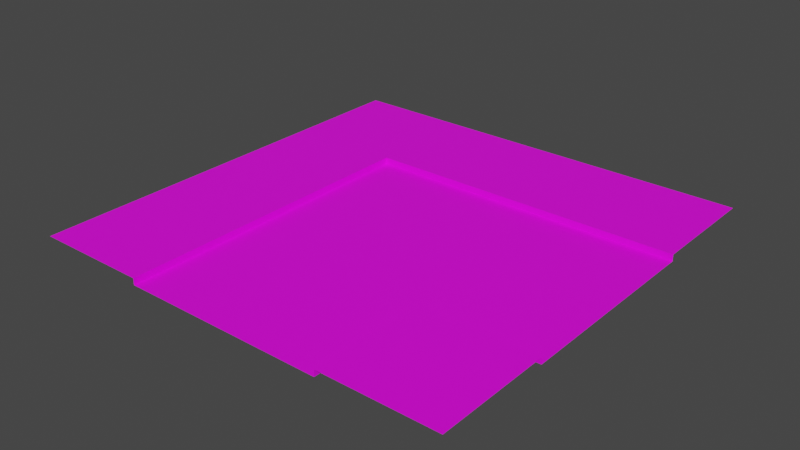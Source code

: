 # Source: turnTile.blend  (saved by Blender 3.4.6; exported with 4.5.12 LTS)
import bpy
from mathutils import Matrix  # noqa: F401  (used for matrix-valued properties, if any)

bpy.ops.wm.read_factory_settings(use_empty=True)
scene = bpy.context.scene
scene.name = 'Scene'

# ---- collections
col_collection = bpy.data.collections.new('Collection'); scene.collection.children.link(col_collection)

# ---- images (referenced by path relative to the original .blend; pixels are not part of the script)
import os
ASSET_DIR = os.environ.get("B2B_ASSET_DIR", "")  # directory of the original .blend (textures are referenced by path, not embedded)
HERE = os.path.dirname(os.path.abspath(__file__))  # packed textures are extracted next to this script under _unpacked/

def load_image(name, relpath, width, height, colorspace="sRGB"):
    """Load a texture the original file referenced (path relative to the .blend, or extracted next to this script)."""
    p = next((c for c in (os.path.join(HERE, relpath), os.path.join(ASSET_DIR, relpath)) if relpath and os.path.exists(c)), "")
    if p:
        img = bpy.data.images.load(p, check_existing=True)
        img.name = name
    else:  # same state as the original file: an image datablock whose file is absent (Cycles renders it pink)
        img = bpy.data.images.new(name, width, height)
        img.source = "FILE"
        img.filepath = "//" + (relpath or name)
    img.colorspace_settings.name = colorspace
    return img
img_turn4_png = load_image('Turn4.png', 'Turn4.png', 1024, 1024, 'sRGB')

# ---- materials (node trees are filled in below, after node groups)
mat_material_001 = bpy.data.materials.new('Material.001')
mat_material_001.use_transparent_shadow = False

# ---- material node trees
mat_material_001.use_nodes = True; mat_material_001.node_tree.nodes.clear()
_N = mat_material_001.node_tree.nodes; _L = mat_material_001.node_tree.links
n0 = _N.new('ShaderNodeBsdfPrincipled'); n0.name = 'Principled BSDF'; n0.location = (10, 300)
n0.distribution = 'GGX'
n0.subsurface_method = 'RANDOM_WALK_SKIN'
n0.inputs[3].default_value = 1.45
n0.inputs[27].default_value = (0.0, 0.0, 0.0, 1.0)
n0.inputs[28].default_value = 1.0
n1 = _N.new('ShaderNodeOutputMaterial'); n1.name = 'Material Output'; n1.location = (300, 300)
n2 = _N.new('ShaderNodeTexImage'); n2.name = 'Image Texture'; n2.location = (-368, 223)
n2.image = img_turn4_png
_L.new(n0.outputs[0], n1.inputs[0])
_L.new(n2.outputs[0], n0.inputs[0])
n1.is_active_output = True

# ---- world
world_world = bpy.data.worlds.new('World'); scene.world = world_world
world_world.use_nodes = True; world_world.node_tree.nodes.clear()
_N = world_world.node_tree.nodes; _L = world_world.node_tree.links
n0 = _N.new('ShaderNodeOutputWorld'); n0.name = 'World Output'; n0.location = (300, 300)
n1 = _N.new('ShaderNodeBackground'); n1.name = 'Background'; n1.location = (10, 300)
n1.inputs[0].default_value = (0.05088, 0.05088, 0.05088, 1.0)
_L.new(n1.outputs[0], n0.inputs[0])
n0.is_active_output = True
world_world.color = (0.05088, 0.05088, 0.05088)
world_world.use_sun_shadow = False
world_world.sun_shadow_jitter_overblur = 0.0

# ---- meshes
me_plane = bpy.data.meshes.new('Plane')
me_plane.from_pydata([(-1.0, -1.0, 0.0), (1.0, -1.0, 0.0), (-1.0, 1.0, 0.0), (1.0, 1.0, 0.0), (-1.0, 0.4652, 0.0), (-1.0, 0.0, 0.0), (-1.0, -0.4612, 0.0), (-0.4698, -1.0, 0.0), (0.466, -1.0, 0.0), (1.0, -0.4612, 0.0), (1.0, 0.4652, 0.0), (0.466, 1.0, 0.0), (0.0, 1.0, 0.0), (-0.4698, 1.0, 0.0), (-0.4698, -0.4612, 0.0), (-0.4698, 0.0, 0.0), (-0.4698, 0.4652, 0.0), (0.0, 0.4652, 0.0), (0.466, -0.4612, 0.0), (0.466, 0.4652, 0.0), (-0.4698, -1.0, -0.03), (0.0, -1.0, -0.03), (0.466, -1.0, -0.03), (1.0, -0.4612, -0.03), (1.0, 0.0, -0.03), (1.0, 0.4652, -0.03), (-0.4698, -0.4612, -0.03), (-0.4698, 0.0, -0.03), (-0.4698, 0.4652, -0.03), (0.0, -0.4612, -0.03), (0.0, 0.0, -0.03), (0.0, 0.4652, -0.03), (0.466, -0.4612, -0.03), (0.466, 0.0, -0.03), (0.466, 0.4652, -0.03)], [], [(19, 10, 3, 11), (4, 16, 13, 2), (16, 17, 12, 13), (17, 19, 11, 12), (0, 7, 14, 6), (6, 14, 15, 5), (5, 15, 16, 4), (10, 19, 34, 25), (8, 18, 32, 22), (15, 14, 26, 27), (8, 1, 9, 18), (14, 7, 20, 26), (18, 9, 23, 32), (20, 21, 29, 26), (26, 29, 30, 27), (27, 30, 31, 28), (21, 22, 32, 29), (29, 32, 33, 30), (30, 33, 34, 31), (32, 23, 24, 33), (33, 24, 25, 34), (19, 17, 31, 34), (16, 15, 27, 28), (17, 16, 28, 31)])
_uv = me_plane.uv_layers.new(name='UVMap')
_uv.uv.foreach_set('vector', [0.733, 0.7326, 1.0, 0.7326, 1.0, 1.0, 0.733, 1.0, 0.0, 0.7326, 0.2651, 0.7326, 0.2651, 1.0, 0.0, 1.0, 0.2651, 0.7326, 0.5, 0.7326, 0.5, 1.0, 0.2651, 1.0, 0.5, 0.7326, 0.733, 0.7326, 0.733, 1.0, 0.5, 1.0, 0.0, 0.0, 0.2651, 0.0, 0.2651, 0.2694, 0.0, 0.2694, 0.0, 0.2694, 0.2651, 0.2694, 0.2651, 0.5, 0.0, 0.5, 0.0, 0.5, 0.2651, 0.5, 0.2651, 0.7326, 0.0, 0.7326, 1.0, 0.7326, 0.733, 0.7326, 0.733, 0.7326, 1.0, 0.7326, 0.733, 0.0, 0.733, 0.2694, 0.733, 0.2694, 0.733, 0.0, 0.2651, 0.5, 0.2651, 0.2694, 0.2651, 0.2694, 0.2651, 0.5, 0.733, 0.0, 1.0, 0.0, 1.0, 0.2694, 0.733, 0.2694, 0.2651, 0.2694, 0.2651, 0.0, 0.2651, 0.0, 0.2651, 0.2694, 0.733, 0.2694, 1.0, 0.2694, 1.0, 0.2694, 0.733, 0.2694, 0.2651, 0.0, 0.5, 0.0, 0.5, 0.2694, 0.2651, 0.2694, 0.2651, 0.2694, 0.5, 0.2694, 0.5, 0.5, 0.2651, 0.5, 0.2651, 0.5, 0.5, 0.5, 0.5, 0.7326, 0.2651, 0.7326, 0.5, 0.0, 0.733, 0.0, 0.733, 0.2694, 0.5, 0.2694, 0.5, 0.2694, 0.733, 0.2694, 0.733, 0.5, 0.5, 0.5, 0.5, 0.5, 0.733, 0.5, 0.733, 0.7326, 0.5, 0.7326, 0.733, 0.2694, 1.0, 0.2694, 1.0, 0.5, 0.733, 0.5, 0.733, 0.5, 1.0, 0.5, 1.0, 0.7326, 0.733, 0.7326, 0.733, 0.7326, 0.5, 0.7326, 0.5, 0.7326, 0.733, 0.7326, 0.2651, 0.7326, 0.2651, 0.5, 0.2651, 0.5, 0.2651, 0.7326, 0.5, 0.7326, 0.2651, 0.7326, 0.2651, 0.7326, 0.5, 0.7326])
me_plane.materials.append(mat_material_001)
me_plane.update()

# ---- objects
ob_plane = bpy.data.objects.new('Plane', me_plane)

# ---- transforms, parenting, visibility, modifiers, constraints
ob_plane.location = (0.0, 0.0, 0.0)

# ---- collection membership
col_collection.objects.link(ob_plane)

# ---- scene / render settings (as saved in the file)
scene.frame_start = 1; scene.frame_end = 250; scene.frame_set(1)
scene.render.engine = 'BLENDER_EEVEE_NEXT'
scene.cycles.sampling_pattern = 'TABULATED_SOBOL'
scene.cycles.use_light_tree = False
scene.view_settings.view_transform = 'Filmic'
bpy.context.view_layer.update()

# ---- added for rendering (the .blend has no active camera and no usable light): camera, sun
cam_auto = bpy.data.cameras.new('AutoCamera')
cam_auto.lens = 50.0
cam_auto.sensor_width = 36.0
cam_auto.clip_end = 1000.0
ob_auto_camera = bpy.data.objects.new('AutoCamera', cam_auto)
scene.collection.objects.link(ob_auto_camera)
ob_auto_camera.location = (2.61708, -3.14049, 2.07866)
ob_auto_camera.rotation_euler = (1.09748, -7.21219e-08, 0.694738)
scene.camera = ob_auto_camera
light_auto_sun = bpy.data.lights.new('AutoSun', 'SUN')
light_auto_sun.energy = 3.0
light_auto_sun.angle = 0.0523599
ob_auto_sun = bpy.data.objects.new('AutoSun', light_auto_sun)
scene.collection.objects.link(ob_auto_sun)
ob_auto_sun.rotation_euler = (0.872665, 0.174533, 0.523599)
bpy.context.view_layer.update()
